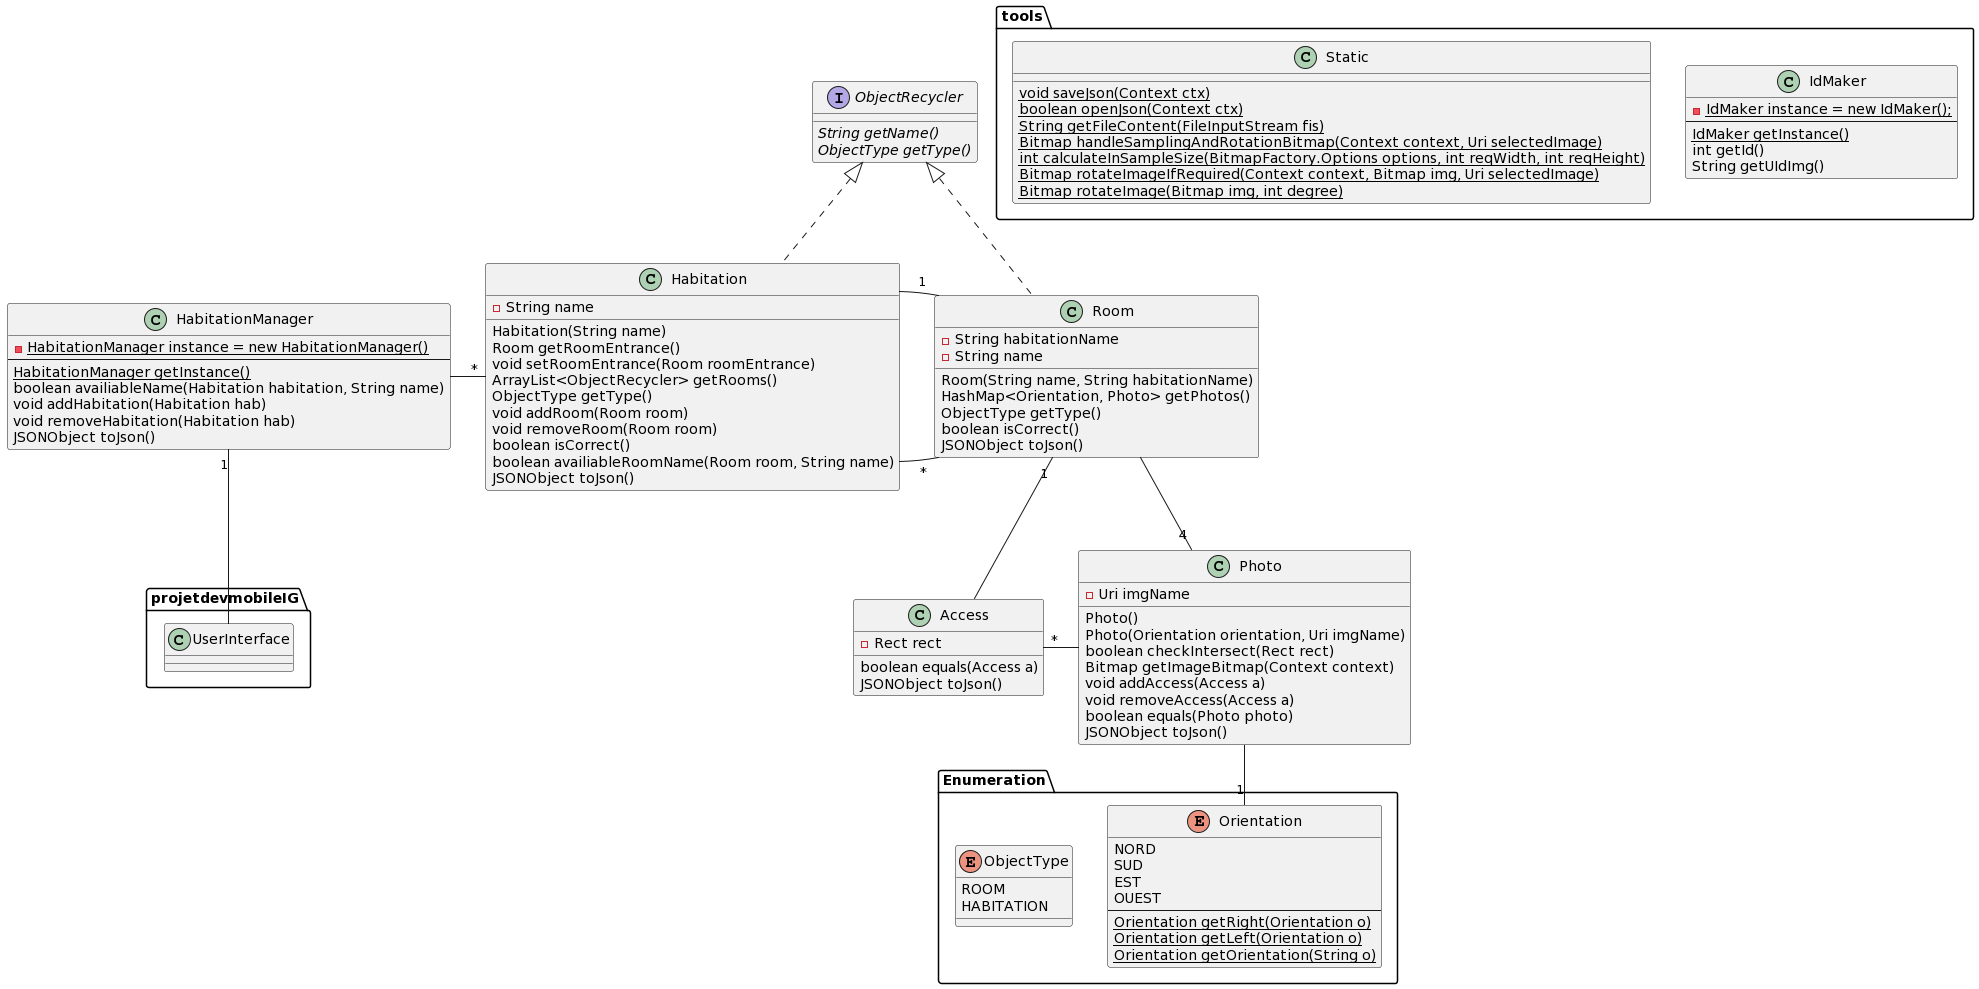

The diagram above was rendered by PlantUML. Its source (embedded in the PNG):
@startuml
package tools{
class IdMaker{
- {static} IdMaker instance = new IdMaker();
--
{static} IdMaker getInstance()
int getId()
String getUIdImg()
}

class Static {
{static} void saveJson(Context ctx)
{static} boolean openJson(Context ctx)
{static} String getFileContent(FileInputStream fis)
{static} Bitmap handleSamplingAndRotationBitmap(Context context, Uri selectedImage)
{static} int calculateInSampleSize(BitmapFactory.Options options, int reqWidth, int reqHeight)
{static} Bitmap rotateImageIfRequired(Context context, Bitmap img, Uri selectedImage)
{static} Bitmap rotateImage(Bitmap img, int degree)
}
}

package Enumeration{
enum Orientation{
NORD
SUD
EST
OUEST
--
{static} Orientation getRight(Orientation o)
{static} Orientation getLeft(Orientation o)
{static} Orientation getOrientation(String o)
}

enum ObjectType{
ROOM
HABITATION
}
}

interface ObjectRecycler{
{abstract} String getName()
{abstract} ObjectType getType()
}

class HabitationManager{
- {static} HabitationManager instance = new HabitationManager()
--
{static} HabitationManager getInstance()
boolean availiableName(Habitation habitation, String name)
void addHabitation(Habitation hab)
void removeHabitation(Habitation hab)
JSONObject toJson()
}

class Habitation implements ObjectRecycler {
- String name
Habitation(String name)
Room getRoomEntrance()
void setRoomEntrance(Room roomEntrance)
ArrayList<ObjectRecycler> getRooms()
ObjectType getType()
void addRoom(Room room)
void removeRoom(Room room)
boolean isCorrect()
boolean availiableRoomName(Room room, String name)
JSONObject toJson()
}

class Room implements ObjectRecycler {
- String habitationName
- String name
Room(String name, String habitationName)
HashMap<Orientation, Photo> getPhotos()
ObjectType getType()
boolean isCorrect()
JSONObject toJson()
}

class Photo{
- Uri imgName
Photo()
Photo(Orientation orientation, Uri imgName)
boolean checkIntersect(Rect rect)
Bitmap getImageBitmap(Context context)
void addAccess(Access a)
void removeAccess(Access a)
boolean equals(Photo photo)
JSONObject toJson()
}

class Access{
- Rect rect
boolean equals(Access a)
JSONObject toJson()
}

package projetdevmobileIG{
class UserInterface{}
}


Photo --"1" Orientation
Access "*"- Photo
Room "1"-- Access
Room -"4" Photo
Habitation -"*" Room
Habitation -"1" Room
HabitationManager -"*" Habitation
HabitationManager "1"-- UserInterface
@enduml